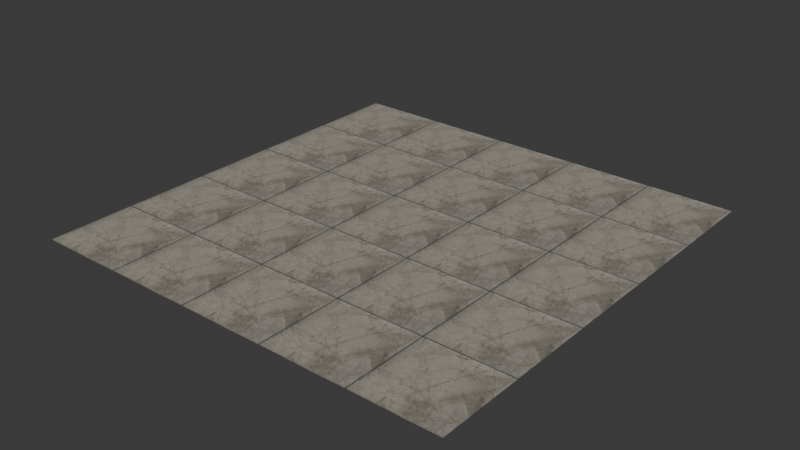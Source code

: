 # Source: pavit-grey.blend  (saved by Blender 4.2.66; exported with 4.5.12 LTS)
import bpy
from mathutils import Matrix  # noqa: F401  (used for matrix-valued properties, if any)

bpy.ops.wm.read_factory_settings(use_empty=True)
scene = bpy.context.scene
scene.name = 'Scene'

# ---- images (referenced by path relative to the original .blend; pixels are not part of the script)
import os
ASSET_DIR = os.environ.get("B2B_ASSET_DIR", "")  # directory of the original .blend (textures are referenced by path, not embedded)
HERE = os.path.dirname(os.path.abspath(__file__))  # packed textures are extracted next to this script under _unpacked/

def load_image(name, relpath, width, height, colorspace="sRGB"):
    """Load a texture the original file referenced (path relative to the .blend, or extracted next to this script)."""
    p = next((c for c in (os.path.join(HERE, relpath), os.path.join(ASSET_DIR, relpath)) if relpath and os.path.exists(c)), "")
    if p:
        img = bpy.data.images.load(p, check_existing=True)
        img.name = name
    else:  # same state as the original file: an image datablock whose file is absent (Cycles renders it pink)
        img = bpy.data.images.new(name, width, height)
        img.source = "FILE"
        img.filepath = "//" + (relpath or name)
    img.colorspace_settings.name = colorspace
    return img
img_base = load_image('base', '_unpacked/base.35a951ec.png', 1024, 1024, 'sRGB')
img_rough = load_image('rough', '_unpacked/rough.e4c61587.png', 1024, 1024, 'Non-Color')
img_normal = load_image('normal', '_unpacked/normal.f003eaa5.png', 1024, 1024, 'Non-Color')
img_ao = load_image('ao', '_unpacked/ao.f7c726b7.png', 1024, 1024, 'Non-Color')

# ---- materials (node trees are filled in below, after node groups)
mat_pavit_grey = bpy.data.materials.new('pavit-grey')

# ---- material node trees
mat_pavit_grey.use_nodes = True; mat_pavit_grey.node_tree.nodes.clear()
_N = mat_pavit_grey.node_tree.nodes; _L = mat_pavit_grey.node_tree.links
n0 = _N.new('ShaderNodeBsdfPrincipled'); n0.name = 'Principled BSDF'; n0.location = (10, 300)
n1 = _N.new('ShaderNodeOutputMaterial'); n1.name = 'Material Output'; n1.location = (300, 300)
n2 = _N.new('ShaderNodeTexImage'); n2.name = 'Image Texture'; n2.location = (-647, 697)
n2.label = 'BASE COLOR'
n2.image = img_base
n3 = _N.new('ShaderNodeMapping'); n3.name = 'Mapping'; n3.location = (-907, 727)
n3.inputs[3].default_value = (5.0, 5.0, 1.0)
n4 = _N.new('ShaderNodeUVMap'); n4.name = 'UV Map'; n4.location = (-1167, 627)
n5 = _N.new('ShaderNodeSeparateColor'); n5.name = 'Separate Color'; n5.location = (-355, 265)
n6 = _N.new('ShaderNodeTexImage'); n6.name = 'Image Texture.001'; n6.location = (-645, 340)
n6.label = 'METALLIC ROUGHNESS'
n6.image = img_rough
n7 = _N.new('ShaderNodeMapping'); n7.name = 'Mapping.001'; n7.location = (-905, 370)
n7.inputs[1].default_value = (0.0, -4.0, 0.0)
n7.inputs[3].default_value = (5.0, 5.0, 1.0)
n8 = _N.new('ShaderNodeUVMap'); n8.name = 'UV Map.001'; n8.location = (-1165, 270)
n9 = _N.new('ShaderNodeNormalMap'); n9.name = 'Normal Map'; n9.location = (-350, -60)
n10 = _N.new('ShaderNodeTexImage'); n10.name = 'Image Texture.002'; n10.location = (-640, -20)
n10.label = 'NORMAL MAP'
n10.image = img_normal
n11 = _N.new('ShaderNodeMapping'); n11.name = 'Mapping.002'; n11.location = (-900, 10)
n11.inputs[3].default_value = (5.0, 5.0, 1.0)
n12 = _N.new('ShaderNodeUVMap'); n12.name = 'UV Map.002'; n12.location = (-1160, -90)
n13 = _N.new('ShaderNodeTexImage'); n13.name = 'Image Texture.003'; n13.location = (-644, 1054)
n13.label = 'OCCLUSION'
n13.image = img_ao
n14 = _N.new('ShaderNodeMapping'); n14.name = 'Mapping.003'; n14.location = (-904, 1084)
n14.inputs[3].default_value = (5.0, 5.0, 1.0)
n15 = _N.new('ShaderNodeUVMap'); n15.name = 'UV Map.003'; n15.location = (-1164, 984)
n16 = _N.new('ShaderNodeMix'); n16.name = 'Mix'; n16.location = (-292, 775)
n16.data_type = 'RGBA'
n16.blend_type = 'MULTIPLY'
_L.new(n0.outputs[0], n1.inputs[0])
_L.new(n16.outputs[2], n0.inputs[0])
_L.new(n3.outputs[0], n2.inputs[0])
_L.new(n4.outputs[0], n3.inputs[0])
_L.new(n5.outputs[2], n0.inputs[1])
_L.new(n5.outputs[1], n0.inputs[2])
_L.new(n6.outputs[0], n5.inputs[0])
_L.new(n7.outputs[0], n6.inputs[0])
_L.new(n8.outputs[0], n7.inputs[0])
_L.new(n9.outputs[0], n0.inputs[5])
_L.new(n10.outputs[0], n9.inputs[1])
_L.new(n11.outputs[0], n10.inputs[0])
_L.new(n12.outputs[0], n11.inputs[0])
_L.new(n14.outputs[0], n13.inputs[0])
_L.new(n15.outputs[0], n14.inputs[0])
_L.new(n2.outputs[0], n16.inputs[6])
_L.new(n13.outputs[0], n16.inputs[7])
_L.new(n13.outputs[1], n16.inputs[0])
n1.is_active_output = True

# ---- world
world_world = bpy.data.worlds.new('World'); scene.world = world_world
world_world.use_nodes = True; world_world.node_tree.nodes.clear()
_N = world_world.node_tree.nodes; _L = world_world.node_tree.links
n0 = _N.new('ShaderNodeOutputWorld'); n0.name = 'World Output'; n0.location = (300, 300)
n1 = _N.new('ShaderNodeBackground'); n1.name = 'Background'; n1.location = (10, 300)
n1.inputs[0].default_value = (0.05088, 0.05088, 0.05088, 1.0)
_L.new(n1.outputs[0], n0.inputs[0])
n0.is_active_output = True
world_world.color = (0.05088, 0.05088, 0.05088)
world_world.sun_shadow_jitter_overblur = 0.0

# ---- meshes
me_plane = bpy.data.meshes.new('Plane')
me_plane.from_pydata([(1.0, -1.0, 0.0), (1.0, 1.0, 0.0), (-1.0, -1.0, 0.0), (-1.0, 1.0, 0.0)], [], [(0, 1, 2), (1, 3, 2)])
_uv = me_plane.uv_layers.new(name='UVMap')
_uv.uv.foreach_set('vector', [1.0, 0.0, 1.0, 1.0, 0.0, 0.0, 1.0, 1.0, 0.0, 1.0, 0.0, 0.0])
_uv.active_render = True
_uv = me_plane.uv_layers.new(name='UVMap.001')
_uv.uv.foreach_set('vector', [0.0, 1.0, 0.0, 1.0, 0.0, 1.0, 0.0, 1.0, 0.0, 1.0, 0.0, 1.0])
me_plane.materials.append(mat_pavit_grey)
me_plane.update()
me_plane.normals_split_custom_set([tuple(v) for v in zip(*[iter([0.0, 0.0, 1.0, 0.0, 0.0, 1.0, 0.0, 0.0, 1.0, 0.0, 0.0, 1.0, 0.0, 0.0, 1.0, 0.0, 0.0, 1.0])] * 3)])

# ---- objects
ob_pavit_grey = bpy.data.objects.new('pavit-grey', me_plane)

# ---- transforms, parenting, visibility, modifiers, constraints
ob_pavit_grey.location = (0.0, 0.0, 0.0)
ob_pavit_grey.rotation_mode = 'QUATERNION'
ob_pavit_grey.rotation_quaternion = (1.0, 0.0, 0.0, 0.0)

# ---- collection membership
scene.collection.objects.link(ob_pavit_grey)

# ---- scene / render settings (as saved in the file)
scene.frame_start = 1; scene.frame_end = 250; scene.frame_set(1)
scene.render.engine = 'BLENDER_EEVEE_NEXT'
bpy.context.view_layer.update()

# ---- added for rendering (the .blend has no active camera and no usable light): camera, sun
cam_auto = bpy.data.cameras.new('AutoCamera')
cam_auto.lens = 50.0
cam_auto.sensor_width = 36.0
cam_auto.clip_end = 1000.0
ob_auto_camera = bpy.data.objects.new('AutoCamera', cam_auto)
scene.collection.objects.link(ob_auto_camera)
ob_auto_camera.location = (2.61693, -3.14032, 2.09354)
ob_auto_camera.rotation_euler = (1.09748, -7.21219e-08, 0.694738)
scene.camera = ob_auto_camera
light_auto_sun = bpy.data.lights.new('AutoSun', 'SUN')
light_auto_sun.energy = 3.0
light_auto_sun.angle = 0.0523599
ob_auto_sun = bpy.data.objects.new('AutoSun', light_auto_sun)
scene.collection.objects.link(ob_auto_sun)
ob_auto_sun.rotation_euler = (0.872665, 0.174533, 0.523599)
bpy.context.view_layer.update()
